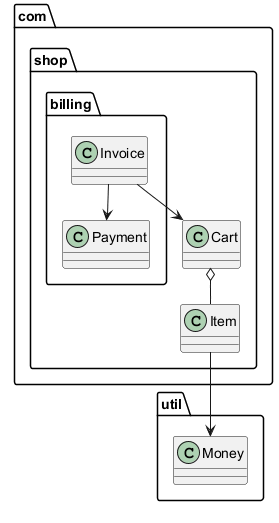

The diagram above was rendered by PlantUML. Its source (embedded in the PNG):
@startuml
package com.shop {
  class Cart
  class Item
  package com.shop.billing {
    class Invoice
    class Payment
  }
}
package util {
  class Money
}
Cart o-- Item
Invoice --> Payment
Invoice --> Cart
Item --> Money
@enduml